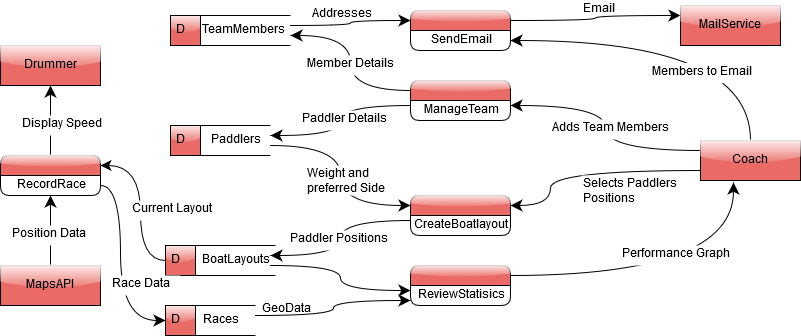

The diagram above was exported from draw.io. Its source (the exported page's mxGraphModel, read from the mxfile embedded in the PNG):
<mxGraphModel dx="460" dy="789" grid="1" gridSize="10" guides="1" tooltips="1" connect="1" arrows="1" fold="1" page="1" pageScale="1" pageWidth="850" pageHeight="1100" math="0" shadow="0">
  <root>
    <mxCell id="VKy3zQNuw0rSpb_rUT0Y-0" />
    <mxCell id="VKy3zQNuw0rSpb_rUT0Y-1" parent="VKy3zQNuw0rSpb_rUT0Y-0" />
    <mxCell id="VKy3zQNuw0rSpb_rUT0Y-89" value="" style="rounded=0;whiteSpace=wrap;html=1;shadow=0;glass=1;comic=0;strokeColor=#000000;fillColor=#EA6B66;gradientColor=none;" parent="VKy3zQNuw0rSpb_rUT0Y-1" vertex="1">
      <mxGeometry x="210" y="75" width="30" height="30" as="geometry" />
    </mxCell>
    <mxCell id="VKy3zQNuw0rSpb_rUT0Y-88" value="" style="rounded=0;whiteSpace=wrap;html=1;shadow=0;glass=1;comic=0;strokeColor=#000000;fillColor=#EA6B66;gradientColor=none;" parent="VKy3zQNuw0rSpb_rUT0Y-1" vertex="1">
      <mxGeometry x="210" y="185" width="30" height="30" as="geometry" />
    </mxCell>
    <mxCell id="VKy3zQNuw0rSpb_rUT0Y-87" value="" style="rounded=0;whiteSpace=wrap;html=1;shadow=0;glass=1;comic=0;strokeColor=#000000;fillColor=#EA6B66;gradientColor=none;" parent="VKy3zQNuw0rSpb_rUT0Y-1" vertex="1">
      <mxGeometry x="205" y="305" width="30" height="30" as="geometry" />
    </mxCell>
    <mxCell id="VKy3zQNuw0rSpb_rUT0Y-86" value="" style="rounded=0;whiteSpace=wrap;html=1;shadow=0;glass=1;comic=0;strokeColor=#000000;fillColor=#EA6B66;gradientColor=none;" parent="VKy3zQNuw0rSpb_rUT0Y-1" vertex="1">
      <mxGeometry x="205" y="365" width="30" height="30" as="geometry" />
    </mxCell>
    <mxCell id="VKy3zQNuw0rSpb_rUT0Y-18" style="edgeStyle=orthogonalEdgeStyle;curved=1;rounded=0;comic=0;orthogonalLoop=1;jettySize=auto;html=1;exitX=0;exitY=0.75;exitDx=0;exitDy=0;entryX=1;entryY=0.25;entryDx=0;entryDy=0;startArrow=none;startFill=0;startSize=9;endArrow=classic;endFill=1;endSize=9;strokeWidth=1;" parent="VKy3zQNuw0rSpb_rUT0Y-1" source="VKy3zQNuw0rSpb_rUT0Y-6" target="VKy3zQNuw0rSpb_rUT0Y-10" edge="1">
      <mxGeometry relative="1" as="geometry">
        <mxPoint x="590" y="295" as="sourcePoint" />
        <Array as="points">
          <mxPoint x="590" y="230" />
          <mxPoint x="590" y="265" />
        </Array>
      </mxGeometry>
    </mxCell>
    <mxCell id="VKy3zQNuw0rSpb_rUT0Y-41" style="edgeStyle=orthogonalEdgeStyle;curved=1;rounded=0;comic=0;orthogonalLoop=1;jettySize=auto;html=1;exitX=0.5;exitY=0;exitDx=0;exitDy=0;entryX=1;entryY=0.75;entryDx=0;entryDy=0;startArrow=none;startFill=0;startSize=9;endArrow=classic;endFill=1;endSize=9;strokeWidth=1;" parent="VKy3zQNuw0rSpb_rUT0Y-1" source="VKy3zQNuw0rSpb_rUT0Y-6" target="VKy3zQNuw0rSpb_rUT0Y-38" edge="1">
      <mxGeometry relative="1" as="geometry" />
    </mxCell>
    <mxCell id="VKy3zQNuw0rSpb_rUT0Y-50" style="edgeStyle=orthogonalEdgeStyle;curved=1;rounded=0;comic=0;orthogonalLoop=1;jettySize=auto;html=1;exitX=0;exitY=0.25;exitDx=0;exitDy=0;entryX=1;entryY=0.25;entryDx=0;entryDy=0;startArrow=none;startFill=0;startSize=9;endArrow=classic;endFill=1;endSize=9;strokeWidth=1;" parent="VKy3zQNuw0rSpb_rUT0Y-1" source="VKy3zQNuw0rSpb_rUT0Y-6" target="VKy3zQNuw0rSpb_rUT0Y-49" edge="1">
      <mxGeometry relative="1" as="geometry" />
    </mxCell>
    <mxCell id="VKy3zQNuw0rSpb_rUT0Y-6" value="Coach" style="html=1;dashed=0;whitespace=wrap;rounded=0;shadow=0;glass=1;comic=0;strokeColor=#000000;fillColor=#EA6B66;" parent="VKy3zQNuw0rSpb_rUT0Y-1" vertex="1">
      <mxGeometry x="740" y="200" width="100" height="40" as="geometry" />
    </mxCell>
    <mxCell id="VKy3zQNuw0rSpb_rUT0Y-25" style="edgeStyle=orthogonalEdgeStyle;curved=1;rounded=0;comic=0;orthogonalLoop=1;jettySize=auto;html=1;entryX=0.5;entryY=0;entryDx=0;entryDy=0;startArrow=classic;startFill=1;startSize=9;endArrow=none;endFill=0;endSize=9;strokeWidth=1;" parent="VKy3zQNuw0rSpb_rUT0Y-1" source="VKy3zQNuw0rSpb_rUT0Y-7" target="VKy3zQNuw0rSpb_rUT0Y-8" edge="1">
      <mxGeometry relative="1" as="geometry" />
    </mxCell>
    <mxCell id="VKy3zQNuw0rSpb_rUT0Y-7" value="Drummer" style="html=1;dashed=0;whitespace=wrap;rounded=0;shadow=0;glass=1;comic=0;strokeColor=#000000;fillColor=#EA6B66;" parent="VKy3zQNuw0rSpb_rUT0Y-1" vertex="1">
      <mxGeometry x="40" y="105" width="100" height="40" as="geometry" />
    </mxCell>
    <mxCell id="VKy3zQNuw0rSpb_rUT0Y-8" value="" style="swimlane;fontStyle=0;childLayout=stackLayout;horizontal=1;startSize=20;fillColor=#EA6B66;horizontalStack=0;resizeParent=1;resizeParentMax=0;resizeLast=0;collapsible=0;marginBottom=0;swimlaneFillColor=#ffffff;rounded=1;shadow=0;glass=1;comic=0;strokeColor=#000000;" parent="VKy3zQNuw0rSpb_rUT0Y-1" vertex="1">
      <mxGeometry x="40" y="215" width="100" height="40" as="geometry" />
    </mxCell>
    <mxCell id="VKy3zQNuw0rSpb_rUT0Y-9" value="RecordRace" style="text;html=1;strokeColor=none;fillColor=none;align=center;verticalAlign=middle;whiteSpace=wrap;rounded=0;shadow=0;glass=0;comic=0;" parent="VKy3zQNuw0rSpb_rUT0Y-8" vertex="1">
      <mxGeometry y="20" width="100" height="20" as="geometry" />
    </mxCell>
    <mxCell id="VKy3zQNuw0rSpb_rUT0Y-10" value="" style="swimlane;fontStyle=0;childLayout=stackLayout;horizontal=1;startSize=20;fillColor=#EA6B66;horizontalStack=0;resizeParent=1;resizeParentMax=0;resizeLast=0;collapsible=0;marginBottom=0;swimlaneFillColor=#ffffff;rounded=1;shadow=0;glass=1;comic=0;strokeColor=#000000;" parent="VKy3zQNuw0rSpb_rUT0Y-1" vertex="1">
      <mxGeometry x="450" y="255" width="100" height="40" as="geometry" />
    </mxCell>
    <mxCell id="VKy3zQNuw0rSpb_rUT0Y-11" value="CreateBoatlayout" style="text;html=1;strokeColor=none;fillColor=none;align=center;verticalAlign=middle;whiteSpace=wrap;rounded=0;shadow=0;glass=0;comic=0;" parent="VKy3zQNuw0rSpb_rUT0Y-10" vertex="1">
      <mxGeometry y="20" width="100" height="20" as="geometry" />
    </mxCell>
    <mxCell id="VKy3zQNuw0rSpb_rUT0Y-40" style="edgeStyle=orthogonalEdgeStyle;curved=1;rounded=0;comic=0;orthogonalLoop=1;jettySize=auto;html=1;entryX=0;entryY=0.25;entryDx=0;entryDy=0;startArrow=none;startFill=0;startSize=9;endArrow=classic;endFill=1;endSize=9;strokeWidth=1;exitX=1;exitY=0.25;exitDx=0;exitDy=0;" parent="VKy3zQNuw0rSpb_rUT0Y-1" source="VKy3zQNuw0rSpb_rUT0Y-47" target="VKy3zQNuw0rSpb_rUT0Y-38" edge="1">
      <mxGeometry relative="1" as="geometry">
        <mxPoint x="330" y="10" as="sourcePoint" />
      </mxGeometry>
    </mxCell>
    <mxCell id="VKy3zQNuw0rSpb_rUT0Y-12" value="D" style="html=1;dashed=0;whitespace=wrap;shape=mxgraph.dfd.dataStoreID;align=left;spacingLeft=3;points=[[0,0],[0.5,0],[1,0],[0,0.5],[1,0.5],[0,1],[0.5,1],[1,1]];rounded=1;shadow=0;glass=0;comic=0;strokeColor=#000000;fillColor=#ffffff;gradientColor=#FFD966;" parent="VKy3zQNuw0rSpb_rUT0Y-1" vertex="1">
      <mxGeometry x="210" y="185" width="100" height="30" as="geometry" />
    </mxCell>
    <mxCell id="VKy3zQNuw0rSpb_rUT0Y-19" style="edgeStyle=orthogonalEdgeStyle;curved=1;rounded=0;comic=0;orthogonalLoop=1;jettySize=auto;html=1;exitX=1;exitY=0.75;exitDx=0;exitDy=0;entryX=0;entryY=0.25;entryDx=0;entryDy=0;startArrow=none;startFill=0;startSize=12;endArrow=classic;endFill=1;endSize=9;strokeWidth=1;" parent="VKy3zQNuw0rSpb_rUT0Y-1" source="VKy3zQNuw0rSpb_rUT0Y-13" target="VKy3zQNuw0rSpb_rUT0Y-10" edge="1">
      <mxGeometry relative="1" as="geometry" />
    </mxCell>
    <mxCell id="VKy3zQNuw0rSpb_rUT0Y-13" value="Paddlers" style="text;html=1;strokeColor=none;fillColor=none;align=center;verticalAlign=middle;whiteSpace=wrap;rounded=0;shadow=0;glass=0;comic=0;" parent="VKy3zQNuw0rSpb_rUT0Y-1" vertex="1">
      <mxGeometry x="240" y="190" width="70" height="20" as="geometry" />
    </mxCell>
    <mxCell id="VKy3zQNuw0rSpb_rUT0Y-15" value="D" style="html=1;dashed=0;whitespace=wrap;shape=mxgraph.dfd.dataStoreID;align=left;spacingLeft=3;points=[[0,0],[0.5,0],[1,0],[0,0.5],[1,0.5],[0,1],[0.5,1],[1,1]];rounded=1;shadow=0;glass=0;comic=0;strokeColor=#000000;fillColor=#ffffff;gradientColor=#FFD966;" parent="VKy3zQNuw0rSpb_rUT0Y-1" vertex="1">
      <mxGeometry x="205" y="365" width="90" height="30" as="geometry" />
    </mxCell>
    <mxCell id="VKy3zQNuw0rSpb_rUT0Y-32" style="edgeStyle=orthogonalEdgeStyle;curved=1;rounded=0;comic=0;orthogonalLoop=1;jettySize=auto;html=1;exitX=1;exitY=0.25;exitDx=0;exitDy=0;entryX=0;entryY=0.75;entryDx=0;entryDy=0;startArrow=none;startFill=0;startSize=9;endArrow=classic;endFill=1;endSize=9;strokeWidth=1;" parent="VKy3zQNuw0rSpb_rUT0Y-1" source="VKy3zQNuw0rSpb_rUT0Y-16" target="VKy3zQNuw0rSpb_rUT0Y-29" edge="1">
      <mxGeometry relative="1" as="geometry" />
    </mxCell>
    <mxCell id="VKy3zQNuw0rSpb_rUT0Y-16" value="Races" style="text;html=1;strokeColor=none;fillColor=none;align=center;verticalAlign=middle;whiteSpace=wrap;rounded=0;shadow=0;glass=0;comic=0;" parent="VKy3zQNuw0rSpb_rUT0Y-1" vertex="1">
      <mxGeometry x="225" y="370" width="70" height="20" as="geometry" />
    </mxCell>
    <mxCell id="VKy3zQNuw0rSpb_rUT0Y-20" value="D" style="html=1;dashed=0;whitespace=wrap;shape=mxgraph.dfd.dataStoreID;align=left;spacingLeft=3;points=[[0,0],[0.5,0],[1,0],[0,0.5],[1,0.5],[0,1],[0.5,1],[1,1]];rounded=1;shadow=0;glass=0;comic=0;strokeColor=#000000;fillColor=#ffffff;gradientColor=#FFD966;" parent="VKy3zQNuw0rSpb_rUT0Y-1" vertex="1">
      <mxGeometry x="205" y="305" width="110" height="30" as="geometry" />
    </mxCell>
    <mxCell id="VKy3zQNuw0rSpb_rUT0Y-23" style="edgeStyle=orthogonalEdgeStyle;curved=1;rounded=0;comic=0;orthogonalLoop=1;jettySize=auto;html=1;exitX=1;exitY=0.25;exitDx=0;exitDy=0;entryX=0;entryY=0.25;entryDx=0;entryDy=0;startArrow=classic;startFill=1;startSize=9;endArrow=none;endFill=0;endSize=9;strokeWidth=1;" parent="VKy3zQNuw0rSpb_rUT0Y-1" source="VKy3zQNuw0rSpb_rUT0Y-21" target="VKy3zQNuw0rSpb_rUT0Y-11" edge="1">
      <mxGeometry relative="1" as="geometry" />
    </mxCell>
    <mxCell id="VKy3zQNuw0rSpb_rUT0Y-31" style="edgeStyle=orthogonalEdgeStyle;curved=1;rounded=0;comic=0;orthogonalLoop=1;jettySize=auto;html=1;exitX=1;exitY=0.75;exitDx=0;exitDy=0;entryX=0;entryY=0.25;entryDx=0;entryDy=0;startArrow=none;startFill=0;startSize=9;endArrow=classic;endFill=1;endSize=9;strokeWidth=1;" parent="VKy3zQNuw0rSpb_rUT0Y-1" source="VKy3zQNuw0rSpb_rUT0Y-21" target="VKy3zQNuw0rSpb_rUT0Y-29" edge="1">
      <mxGeometry relative="1" as="geometry" />
    </mxCell>
    <mxCell id="VKy3zQNuw0rSpb_rUT0Y-21" value="BoatLayouts" style="text;html=1;strokeColor=none;fillColor=none;align=center;verticalAlign=middle;whiteSpace=wrap;rounded=0;shadow=0;glass=0;comic=0;" parent="VKy3zQNuw0rSpb_rUT0Y-1" vertex="1">
      <mxGeometry x="240" y="310" width="70" height="20" as="geometry" />
    </mxCell>
    <mxCell id="VKy3zQNuw0rSpb_rUT0Y-30" style="edgeStyle=orthogonalEdgeStyle;curved=1;rounded=0;comic=0;orthogonalLoop=1;jettySize=auto;html=1;exitX=1;exitY=0.25;exitDx=0;exitDy=0;entryX=0.33;entryY=1.05;entryDx=0;entryDy=0;startArrow=none;startFill=0;startSize=9;endArrow=classic;endFill=1;endSize=9;strokeWidth=1;entryPerimeter=0;" parent="VKy3zQNuw0rSpb_rUT0Y-1" source="VKy3zQNuw0rSpb_rUT0Y-28" target="VKy3zQNuw0rSpb_rUT0Y-6" edge="1">
      <mxGeometry relative="1" as="geometry">
        <mxPoint x="590" y="305" as="targetPoint" />
      </mxGeometry>
    </mxCell>
    <mxCell id="VKy3zQNuw0rSpb_rUT0Y-28" value="" style="swimlane;fontStyle=0;childLayout=stackLayout;horizontal=1;startSize=20;fillColor=#EA6B66;horizontalStack=0;resizeParent=1;resizeParentMax=0;resizeLast=0;collapsible=0;marginBottom=0;swimlaneFillColor=#ffffff;rounded=1;shadow=0;glass=1;comic=0;strokeColor=#000000;" parent="VKy3zQNuw0rSpb_rUT0Y-1" vertex="1">
      <mxGeometry x="450" y="325" width="100" height="40" as="geometry" />
    </mxCell>
    <mxCell id="VKy3zQNuw0rSpb_rUT0Y-29" value="ReviewStatisics" style="text;html=1;strokeColor=none;fillColor=none;align=center;verticalAlign=middle;whiteSpace=wrap;rounded=0;shadow=0;glass=0;comic=0;" parent="VKy3zQNuw0rSpb_rUT0Y-28" vertex="1">
      <mxGeometry y="20" width="100" height="20" as="geometry" />
    </mxCell>
    <mxCell id="VKy3zQNuw0rSpb_rUT0Y-33" style="edgeStyle=orthogonalEdgeStyle;curved=1;rounded=0;comic=0;orthogonalLoop=1;jettySize=auto;html=1;exitX=1;exitY=0.25;exitDx=0;exitDy=0;entryX=0;entryY=0.5;entryDx=0;entryDy=0;startArrow=classic;startFill=1;startSize=8;endArrow=none;endFill=0;endSize=8;strokeWidth=1;" parent="VKy3zQNuw0rSpb_rUT0Y-1" source="VKy3zQNuw0rSpb_rUT0Y-8" target="VKy3zQNuw0rSpb_rUT0Y-20" edge="1">
      <mxGeometry relative="1" as="geometry">
        <Array as="points">
          <mxPoint x="180" y="225" />
          <mxPoint x="180" y="320" />
        </Array>
      </mxGeometry>
    </mxCell>
    <mxCell id="VKy3zQNuw0rSpb_rUT0Y-37" style="edgeStyle=orthogonalEdgeStyle;curved=1;rounded=0;comic=0;orthogonalLoop=1;jettySize=auto;html=1;exitX=0.5;exitY=0;exitDx=0;exitDy=0;entryX=0.5;entryY=1;entryDx=0;entryDy=0;startArrow=none;startFill=0;startSize=9;endArrow=classic;endFill=1;endSize=9;strokeWidth=1;" parent="VKy3zQNuw0rSpb_rUT0Y-1" source="VKy3zQNuw0rSpb_rUT0Y-36" target="VKy3zQNuw0rSpb_rUT0Y-9" edge="1">
      <mxGeometry relative="1" as="geometry" />
    </mxCell>
    <mxCell id="VKy3zQNuw0rSpb_rUT0Y-36" value="MapsAPI" style="html=1;dashed=0;whitespace=wrap;rounded=0;shadow=0;glass=1;comic=0;strokeColor=#000000;fillColor=#EA6B66;" parent="VKy3zQNuw0rSpb_rUT0Y-1" vertex="1">
      <mxGeometry x="40" y="325" width="100" height="40" as="geometry" />
    </mxCell>
    <mxCell id="VKy3zQNuw0rSpb_rUT0Y-43" style="edgeStyle=orthogonalEdgeStyle;curved=1;rounded=0;comic=0;orthogonalLoop=1;jettySize=auto;html=1;exitX=1;exitY=0.25;exitDx=0;exitDy=0;entryX=0;entryY=0.25;entryDx=0;entryDy=0;startArrow=none;startFill=0;startSize=9;endArrow=classic;endFill=1;endSize=9;strokeWidth=1;" parent="VKy3zQNuw0rSpb_rUT0Y-1" source="VKy3zQNuw0rSpb_rUT0Y-38" target="VKy3zQNuw0rSpb_rUT0Y-42" edge="1">
      <mxGeometry relative="1" as="geometry" />
    </mxCell>
    <mxCell id="VKy3zQNuw0rSpb_rUT0Y-38" value="" style="swimlane;fontStyle=0;childLayout=stackLayout;horizontal=1;startSize=20;fillColor=#EA6B66;horizontalStack=0;resizeParent=1;resizeParentMax=0;resizeLast=0;collapsible=0;marginBottom=0;swimlaneFillColor=#ffffff;rounded=1;shadow=0;glass=1;comic=0;strokeColor=#000000;" parent="VKy3zQNuw0rSpb_rUT0Y-1" vertex="1">
      <mxGeometry x="450" y="70" width="100" height="40" as="geometry" />
    </mxCell>
    <mxCell id="VKy3zQNuw0rSpb_rUT0Y-39" value="SendEmail" style="text;html=1;strokeColor=none;fillColor=none;align=center;verticalAlign=middle;whiteSpace=wrap;rounded=0;shadow=0;glass=0;comic=0;" parent="VKy3zQNuw0rSpb_rUT0Y-38" vertex="1">
      <mxGeometry y="20" width="100" height="20" as="geometry" />
    </mxCell>
    <mxCell id="VKy3zQNuw0rSpb_rUT0Y-42" value="MailService" style="html=1;dashed=0;whitespace=wrap;rounded=0;shadow=0;glass=1;comic=0;strokeColor=#000000;fillColor=#EA6B66;" parent="VKy3zQNuw0rSpb_rUT0Y-1" vertex="1">
      <mxGeometry x="720" y="65" width="100" height="40" as="geometry" />
    </mxCell>
    <mxCell id="VKy3zQNuw0rSpb_rUT0Y-46" value="D" style="html=1;dashed=0;whitespace=wrap;shape=mxgraph.dfd.dataStoreID;align=left;spacingLeft=3;points=[[0,0],[0.5,0],[1,0],[0,0.5],[1,0.5],[0,1],[0.5,1],[1,1]];rounded=1;shadow=0;glass=0;comic=0;strokeColor=#000000;fillColor=#ffffff;gradientColor=#FFD966;" parent="VKy3zQNuw0rSpb_rUT0Y-1" vertex="1">
      <mxGeometry x="210" y="75" width="120" height="30" as="geometry" />
    </mxCell>
    <mxCell id="VKy3zQNuw0rSpb_rUT0Y-47" value="TeamMembers" style="text;html=1;strokeColor=none;fillColor=none;align=center;verticalAlign=middle;whiteSpace=wrap;rounded=0;shadow=0;glass=0;comic=0;" parent="VKy3zQNuw0rSpb_rUT0Y-1" vertex="1">
      <mxGeometry x="235" y="80" width="95" height="20" as="geometry" />
    </mxCell>
    <mxCell id="VKy3zQNuw0rSpb_rUT0Y-48" value="" style="swimlane;fontStyle=0;childLayout=stackLayout;horizontal=1;startSize=20;fillColor=#EA6B66;horizontalStack=0;resizeParent=1;resizeParentMax=0;resizeLast=0;collapsible=0;marginBottom=0;swimlaneFillColor=#ffffff;rounded=1;shadow=0;glass=1;comic=0;strokeColor=#000000;" parent="VKy3zQNuw0rSpb_rUT0Y-1" vertex="1">
      <mxGeometry x="450" y="140" width="100" height="40" as="geometry" />
    </mxCell>
    <mxCell id="VKy3zQNuw0rSpb_rUT0Y-49" value="ManageTeam" style="text;html=1;strokeColor=none;fillColor=none;align=center;verticalAlign=middle;whiteSpace=wrap;rounded=0;shadow=0;glass=0;comic=0;" parent="VKy3zQNuw0rSpb_rUT0Y-48" vertex="1">
      <mxGeometry y="20" width="100" height="20" as="geometry" />
    </mxCell>
    <mxCell id="VKy3zQNuw0rSpb_rUT0Y-51" style="edgeStyle=orthogonalEdgeStyle;curved=1;rounded=0;comic=0;orthogonalLoop=1;jettySize=auto;html=1;exitX=0;exitY=0.25;exitDx=0;exitDy=0;entryX=1;entryY=0.25;entryDx=0;entryDy=0;startArrow=none;startFill=0;startSize=9;endArrow=classic;endFill=1;endSize=9;strokeWidth=1;" parent="VKy3zQNuw0rSpb_rUT0Y-1" source="VKy3zQNuw0rSpb_rUT0Y-49" target="VKy3zQNuw0rSpb_rUT0Y-13" edge="1">
      <mxGeometry relative="1" as="geometry" />
    </mxCell>
    <mxCell id="VKy3zQNuw0rSpb_rUT0Y-55" style="edgeStyle=orthogonalEdgeStyle;curved=1;rounded=0;comic=0;orthogonalLoop=1;jettySize=auto;html=1;exitX=0;exitY=0.25;exitDx=0;exitDy=0;startArrow=none;startFill=0;startSize=9;endArrow=classic;endFill=1;endSize=9;strokeWidth=1;entryX=1;entryY=0.75;entryDx=0;entryDy=0;" parent="VKy3zQNuw0rSpb_rUT0Y-1" source="VKy3zQNuw0rSpb_rUT0Y-48" target="VKy3zQNuw0rSpb_rUT0Y-47" edge="1">
      <mxGeometry relative="1" as="geometry">
        <mxPoint x="450" y="160" as="sourcePoint" />
        <mxPoint x="350" y="90" as="targetPoint" />
      </mxGeometry>
    </mxCell>
    <mxCell id="VKy3zQNuw0rSpb_rUT0Y-57" style="edgeStyle=orthogonalEdgeStyle;curved=1;rounded=0;comic=0;orthogonalLoop=1;jettySize=auto;html=1;exitX=1;exitY=0.5;exitDx=0;exitDy=0;entryX=0;entryY=0.5;entryDx=0;entryDy=0;startArrow=none;startFill=0;startSize=9;endArrow=classic;endFill=1;endSize=9;strokeWidth=1;" parent="VKy3zQNuw0rSpb_rUT0Y-1" source="VKy3zQNuw0rSpb_rUT0Y-9" target="VKy3zQNuw0rSpb_rUT0Y-15" edge="1">
      <mxGeometry relative="1" as="geometry">
        <Array as="points">
          <mxPoint x="160" y="245" />
          <mxPoint x="160" y="380" />
        </Array>
      </mxGeometry>
    </mxCell>
    <mxCell id="VKy3zQNuw0rSpb_rUT0Y-59" value="Position Data" style="text;html=1;resizable=0;points=[];autosize=1;align=left;verticalAlign=top;spacingTop=-4;fillColor=#ffffff;" parent="VKy3zQNuw0rSpb_rUT0Y-1" vertex="1">
      <mxGeometry x="50" y="285" width="90" height="20" as="geometry" />
    </mxCell>
    <mxCell id="VKy3zQNuw0rSpb_rUT0Y-60" value="Display Speed" style="text;html=1;resizable=0;points=[];autosize=1;align=left;verticalAlign=top;spacingTop=-4;fillColor=#ffffff;" parent="VKy3zQNuw0rSpb_rUT0Y-1" vertex="1">
      <mxGeometry x="60" y="175" width="100" height="20" as="geometry" />
    </mxCell>
    <mxCell id="VKy3zQNuw0rSpb_rUT0Y-63" value="Addresses" style="text;html=1;resizable=0;points=[];autosize=1;align=left;verticalAlign=top;spacingTop=-4;" parent="VKy3zQNuw0rSpb_rUT0Y-1" vertex="1">
      <mxGeometry x="350" y="65" width="80" height="20" as="geometry" />
    </mxCell>
    <mxCell id="VKy3zQNuw0rSpb_rUT0Y-66" value="Member Details" style="text;html=1;resizable=0;points=[];autosize=1;align=left;verticalAlign=top;spacingTop=-4;fillColor=#ffffff;" parent="VKy3zQNuw0rSpb_rUT0Y-1" vertex="1">
      <mxGeometry x="345" y="115" width="100" height="20" as="geometry" />
    </mxCell>
    <mxCell id="VKy3zQNuw0rSpb_rUT0Y-69" value="Paddler Details" style="text;html=1;resizable=0;points=[];autosize=1;align=left;verticalAlign=top;spacingTop=-4;fillColor=#ffffff;" parent="VKy3zQNuw0rSpb_rUT0Y-1" vertex="1">
      <mxGeometry x="340" y="170" width="100" height="20" as="geometry" />
    </mxCell>
    <mxCell id="VKy3zQNuw0rSpb_rUT0Y-70" value="&lt;div&gt;Weight and&lt;br&gt;&lt;/div&gt;&lt;div&gt;preferred Side&lt;/div&gt;" style="text;html=1;resizable=0;points=[];autosize=1;align=left;verticalAlign=top;spacingTop=-4;fillColor=#ffffff;" parent="VKy3zQNuw0rSpb_rUT0Y-1" vertex="1">
      <mxGeometry x="345" y="225" width="90" height="30" as="geometry" />
    </mxCell>
    <mxCell id="VKy3zQNuw0rSpb_rUT0Y-71" value="Paddler Positions" style="text;html=1;resizable=0;points=[];autosize=1;align=left;verticalAlign=top;spacingTop=-4;fillColor=#ffffff;" parent="VKy3zQNuw0rSpb_rUT0Y-1" vertex="1">
      <mxGeometry x="327.5" y="290" width="110" height="20" as="geometry" />
    </mxCell>
    <mxCell id="VKy3zQNuw0rSpb_rUT0Y-74" value="Adds Team Members" style="text;html=1;resizable=0;points=[];autosize=1;align=left;verticalAlign=top;spacingTop=-4;fillColor=#ffffff;" parent="VKy3zQNuw0rSpb_rUT0Y-1" vertex="1">
      <mxGeometry x="590" y="179" width="130" height="20" as="geometry" />
    </mxCell>
    <mxCell id="VKy3zQNuw0rSpb_rUT0Y-75" value="Performance Graph" style="text;html=1;resizable=0;points=[];autosize=1;align=left;verticalAlign=top;spacingTop=-4;fillColor=#ffffff;" parent="VKy3zQNuw0rSpb_rUT0Y-1" vertex="1">
      <mxGeometry x="660" y="305" width="120" height="20" as="geometry" />
    </mxCell>
    <mxCell id="VKy3zQNuw0rSpb_rUT0Y-76" value="GeoData" style="text;html=1;resizable=0;points=[];autosize=1;align=left;verticalAlign=top;spacingTop=-4;fillColor=none;" parent="VKy3zQNuw0rSpb_rUT0Y-1" vertex="1">
      <mxGeometry x="300" y="360" width="60" height="20" as="geometry" />
    </mxCell>
    <mxCell id="VKy3zQNuw0rSpb_rUT0Y-77" value="Members to Email" style="text;html=1;resizable=0;points=[];autosize=1;align=left;verticalAlign=top;spacingTop=-4;fillColor=#ffffff;" parent="VKy3zQNuw0rSpb_rUT0Y-1" vertex="1">
      <mxGeometry x="690" y="122.5" width="120" height="20" as="geometry" />
    </mxCell>
    <mxCell id="VKy3zQNuw0rSpb_rUT0Y-78" value="Email" style="text;html=1;resizable=0;points=[];autosize=1;align=left;verticalAlign=top;spacingTop=-4;" parent="VKy3zQNuw0rSpb_rUT0Y-1" vertex="1">
      <mxGeometry x="621" y="60" width="50" height="20" as="geometry" />
    </mxCell>
    <mxCell id="VKy3zQNuw0rSpb_rUT0Y-79" value="Current Layout" style="text;html=1;resizable=0;points=[];autosize=1;align=left;verticalAlign=top;spacingTop=-4;fillColor=#ffffff;" parent="VKy3zQNuw0rSpb_rUT0Y-1" vertex="1">
      <mxGeometry x="170" y="260" width="100" height="20" as="geometry" />
    </mxCell>
    <mxCell id="VKy3zQNuw0rSpb_rUT0Y-80" value="Race Data" style="text;html=1;resizable=0;points=[];autosize=1;align=left;verticalAlign=top;spacingTop=-4;fillColor=#ffffff;" parent="VKy3zQNuw0rSpb_rUT0Y-1" vertex="1">
      <mxGeometry x="150" y="335" width="70" height="20" as="geometry" />
    </mxCell>
    <mxCell id="VKy3zQNuw0rSpb_rUT0Y-81" value="&lt;div&gt;Selects Paddlers&lt;/div&gt;&lt;div&gt;Positions&lt;/div&gt;" style="text;html=1;resizable=0;points=[];autosize=1;align=left;verticalAlign=top;spacingTop=-4;fillColor=#ffffff;" parent="VKy3zQNuw0rSpb_rUT0Y-1" vertex="1">
      <mxGeometry x="621" y="235" width="110" height="30" as="geometry" />
    </mxCell>
  </root>
</mxGraphModel>